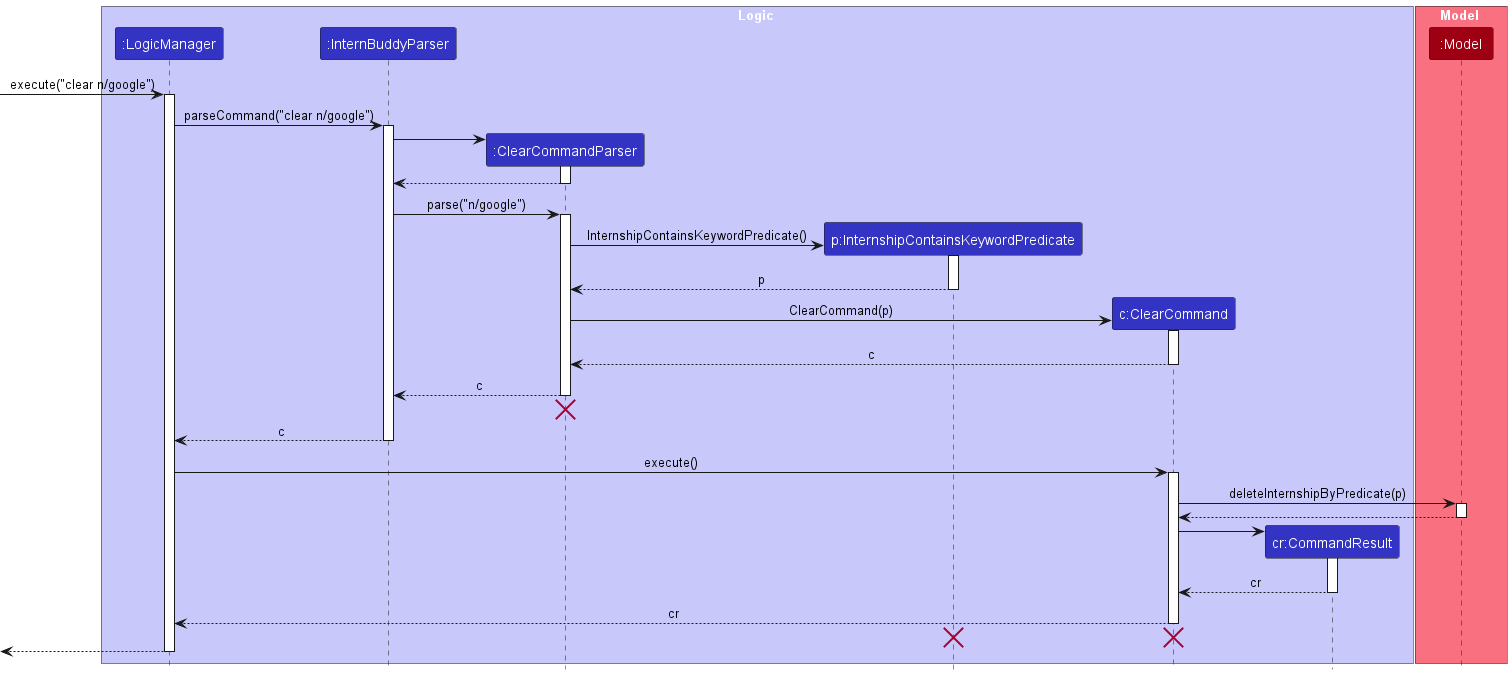

The diagram above was rendered by PlantUML. Its source (embedded in the PNG):
@startuml
!include style.puml

box Logic LOGIC_COLOR_T1
participant ":LogicManager" as LogicManager LOGIC_COLOR
participant ":InternBuddyParser" as InternBuddyParser LOGIC_COLOR
participant ":ClearCommandParser" as ClearCommandParser LOGIC_COLOR
participant "p:InternshipContainsKeywordPredicate" as InternshipContainsKeywordPredicate LOGIC_COLOR
participant "c:ClearCommand" as ClearCommand LOGIC_COLOR
participant "cr:CommandResult" as CommandResult LOGIC_COLOR
end box

box Model MODEL_COLOR_T1
participant ":Model" as Model MODEL_COLOR
end box

[-> LogicManager : execute("clear n/google")
activate LogicManager

LogicManager -> InternBuddyParser : parseCommand("clear n/google")
activate InternBuddyParser

create ClearCommandParser
InternBuddyParser -> ClearCommandParser
activate ClearCommandParser

ClearCommandParser --> InternBuddyParser
deactivate ClearCommandParser

InternBuddyParser -> ClearCommandParser : parse("n/google")
activate ClearCommandParser

create InternshipContainsKeywordPredicate
ClearCommandParser -> InternshipContainsKeywordPredicate : InternshipContainsKeywordPredicate()
activate InternshipContainsKeywordPredicate

InternshipContainsKeywordPredicate --> ClearCommandParser : p
deactivate InternshipContainsKeywordPredicate

create ClearCommand
ClearCommandParser -> ClearCommand : ClearCommand(p)
activate ClearCommand

ClearCommand --> ClearCommandParser : c
deactivate ClearCommand

ClearCommandParser --> InternBuddyParser : c
deactivate ClearCommandParser
'Hidden arrow to position the destroy marker below the end of the activation bar.
ClearCommandParser -[hidden]-> InternBuddyParser
destroy ClearCommandParser

InternBuddyParser --> LogicManager : c
deactivate InternBuddyParser

LogicManager -> ClearCommand : execute()
activate ClearCommand

ClearCommand -> Model : deleteInternshipByPredicate(p)
activate Model

Model --> ClearCommand
deactivate Model

create CommandResult
ClearCommand -> CommandResult
activate CommandResult

CommandResult --> ClearCommand : cr
deactivate CommandResult

ClearCommand --> LogicManager : cr
deactivate ClearCommand
ClearCommand -[hidden]-> LogicManager
destroy ClearCommand

destroy InternshipContainsKeywordPredicate

[<--LogicManager
deactivate LogicManager
@enduml